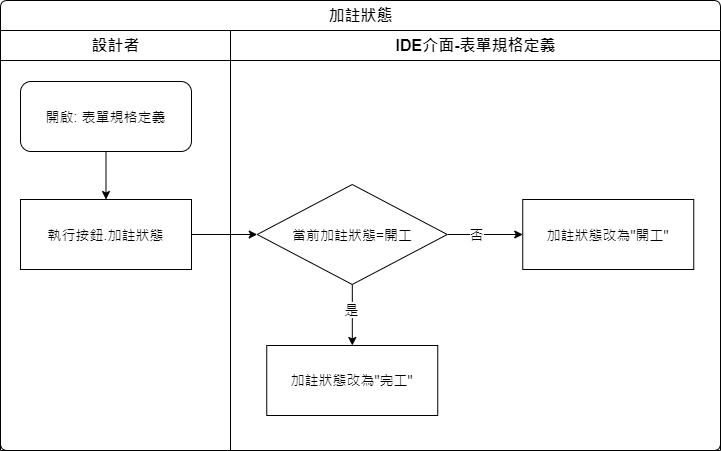

The diagram above was exported from draw.io. Its source (the exported page's mxGraphModel, read from the mxfile embedded in the PNG):
<mxGraphModel dx="1020" dy="611" grid="1" gridSize="10" guides="1" tooltips="1" connect="1" arrows="1" fold="1" page="1" pageScale="1" pageWidth="827" pageHeight="1169" math="0" shadow="0">
  <root>
    <mxCell id="lX8FBozZJ_zBKU6x-oX1-0" />
    <mxCell id="lX8FBozZJ_zBKU6x-oX1-1" parent="lX8FBozZJ_zBKU6x-oX1-0" />
    <mxCell id="PaAYhrX1rM2vPTnQZEGe-0" value="加註狀態" style="swimlane;html=1;childLayout=stackLayout;resizeParent=1;resizeParentMax=0;strokeWidth=1;fontSize=16;rounded=1;arcSize=8;startSize=30;" parent="lX8FBozZJ_zBKU6x-oX1-1" vertex="1">
      <mxGeometry x="60" y="70" width="720" height="450" as="geometry" />
    </mxCell>
    <mxCell id="PaAYhrX1rM2vPTnQZEGe-1" value="設計者" style="swimlane;html=1;startSize=30;fontSize=16;strokeWidth=1;" parent="PaAYhrX1rM2vPTnQZEGe-0" vertex="1">
      <mxGeometry y="30" width="230" height="420" as="geometry" />
    </mxCell>
    <mxCell id="PaAYhrX1rM2vPTnQZEGe-2" style="edgeStyle=orthogonalEdgeStyle;rounded=0;orthogonalLoop=1;jettySize=auto;html=1;fontSize=14;" parent="PaAYhrX1rM2vPTnQZEGe-1" source="PaAYhrX1rM2vPTnQZEGe-3" target="PaAYhrX1rM2vPTnQZEGe-4" edge="1">
      <mxGeometry relative="1" as="geometry" />
    </mxCell>
    <mxCell id="PaAYhrX1rM2vPTnQZEGe-3" value="開啟: 表單規格定義" style="rounded=1;whiteSpace=wrap;strokeWidth=1;fontSize=14;align=center;labelBackgroundColor=none;html=1;" parent="PaAYhrX1rM2vPTnQZEGe-1" vertex="1">
      <mxGeometry x="20" y="51" width="171" height="70" as="geometry" />
    </mxCell>
    <mxCell id="PaAYhrX1rM2vPTnQZEGe-4" value="執行按鈕.加註狀態" style="rounded=0;whiteSpace=wrap;html=1;strokeWidth=1;fontSize=14;" parent="PaAYhrX1rM2vPTnQZEGe-1" vertex="1">
      <mxGeometry x="20" y="169" width="171" height="70" as="geometry" />
    </mxCell>
    <mxCell id="PaAYhrX1rM2vPTnQZEGe-6" value="IDE介面-表單規格定義" style="swimlane;html=1;startSize=30;fontSize=16;strokeWidth=1;" parent="PaAYhrX1rM2vPTnQZEGe-0" vertex="1">
      <mxGeometry x="230" y="30" width="490" height="420" as="geometry" />
    </mxCell>
    <mxCell id="PaAYhrX1rM2vPTnQZEGe-9" style="edgeStyle=orthogonalEdgeStyle;rounded=0;orthogonalLoop=1;jettySize=auto;html=1;fontFamily=Helvetica;fontSize=14;fontColor=#000000;" parent="PaAYhrX1rM2vPTnQZEGe-6" source="PaAYhrX1rM2vPTnQZEGe-13" target="PaAYhrX1rM2vPTnQZEGe-14" edge="1">
      <mxGeometry relative="1" as="geometry" />
    </mxCell>
    <mxCell id="PaAYhrX1rM2vPTnQZEGe-10" value="否" style="edgeLabel;html=1;align=center;verticalAlign=middle;resizable=0;points=[];fontSize=14;fontFamily=Helvetica;fontColor=#000000;" parent="PaAYhrX1rM2vPTnQZEGe-9" vertex="1" connectable="0">
      <mxGeometry x="-0.2222" y="-2" relative="1" as="geometry">
        <mxPoint y="-3" as="offset" />
      </mxGeometry>
    </mxCell>
    <mxCell id="PaAYhrX1rM2vPTnQZEGe-11" style="edgeStyle=orthogonalEdgeStyle;rounded=0;orthogonalLoop=1;jettySize=auto;html=1;fontFamily=Helvetica;fontSize=14;fontColor=#000000;" parent="PaAYhrX1rM2vPTnQZEGe-6" source="PaAYhrX1rM2vPTnQZEGe-13" target="PaAYhrX1rM2vPTnQZEGe-15" edge="1">
      <mxGeometry relative="1" as="geometry">
        <Array as="points">
          <mxPoint x="121.75" y="284" />
          <mxPoint x="121.75" y="284" />
        </Array>
      </mxGeometry>
    </mxCell>
    <mxCell id="PaAYhrX1rM2vPTnQZEGe-12" value="是" style="edgeLabel;html=1;align=center;verticalAlign=middle;resizable=0;points=[];fontSize=14;fontFamily=Helvetica;fontColor=#000000;" parent="PaAYhrX1rM2vPTnQZEGe-11" vertex="1" connectable="0">
      <mxGeometry x="-0.2889" y="1" relative="1" as="geometry">
        <mxPoint x="-2" y="3" as="offset" />
      </mxGeometry>
    </mxCell>
    <mxCell id="PaAYhrX1rM2vPTnQZEGe-13" value="當前加註狀態=開工" style="rhombus;whiteSpace=wrap;html=1;fontSize=14;labelBackgroundColor=none;align=center;" parent="PaAYhrX1rM2vPTnQZEGe-6" vertex="1">
      <mxGeometry x="26.75" y="154" width="190" height="100" as="geometry" />
    </mxCell>
    <mxCell id="PaAYhrX1rM2vPTnQZEGe-14" value="加註狀態改為&quot;開工&quot;" style="rounded=0;whiteSpace=wrap;html=1;strokeWidth=1;fontSize=14;" parent="PaAYhrX1rM2vPTnQZEGe-6" vertex="1">
      <mxGeometry x="292.25" y="169" width="171" height="70" as="geometry" />
    </mxCell>
    <mxCell id="PaAYhrX1rM2vPTnQZEGe-15" value="&lt;div style=&quot;line-height: 19px ; font-size: 14px&quot;&gt;加註狀態改為&quot;完工&quot;&lt;/div&gt;" style="rounded=0;whiteSpace=wrap;html=1;strokeWidth=1;fontSize=14;labelBackgroundColor=none;fontFamily=Helvetica;" parent="PaAYhrX1rM2vPTnQZEGe-6" vertex="1">
      <mxGeometry x="36.25" y="315" width="171" height="70" as="geometry" />
    </mxCell>
    <mxCell id="PaAYhrX1rM2vPTnQZEGe-16" style="edgeStyle=orthogonalEdgeStyle;rounded=0;orthogonalLoop=1;jettySize=auto;html=1;fontFamily=Helvetica;fontSize=14;fontColor=#000000;" parent="PaAYhrX1rM2vPTnQZEGe-0" source="PaAYhrX1rM2vPTnQZEGe-4" target="PaAYhrX1rM2vPTnQZEGe-13" edge="1">
      <mxGeometry relative="1" as="geometry" />
    </mxCell>
  </root>
</mxGraphModel>